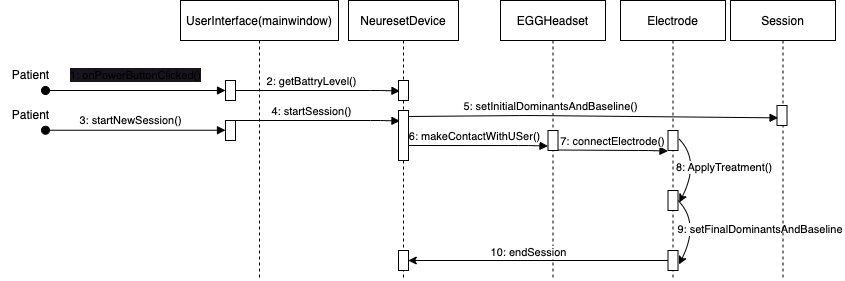

The diagram above was exported from draw.io. Its source (the exported page's mxGraphModel, read from the mxfile embedded in the PNG):
<mxGraphModel dx="2284" dy="907" grid="1" gridSize="10" guides="1" tooltips="1" connect="1" arrows="1" fold="1" page="1" pageScale="1" pageWidth="850" pageHeight="1100" math="0" shadow="0">
  <root>
    <mxCell id="0" />
    <mxCell id="1" parent="0" />
    <mxCell id="3xx5ginvintKir6-bRdC-1" value="UserInterface(mainwindow)" style="shape=umlLifeline;perimeter=lifelinePerimeter;container=1;collapsible=0;recursiveResize=0;rounded=0;shadow=0;strokeWidth=1;movable=1;resizable=1;rotatable=1;deletable=1;editable=1;connectable=1;locked=0;" parent="1" vertex="1">
      <mxGeometry x="140" y="110" width="158" height="280" as="geometry" />
    </mxCell>
    <mxCell id="3xx5ginvintKir6-bRdC-2" value="" style="points=[];perimeter=orthogonalPerimeter;rounded=0;shadow=0;strokeWidth=1;" parent="3xx5ginvintKir6-bRdC-1" vertex="1">
      <mxGeometry x="45" y="80" width="10" height="20" as="geometry" />
    </mxCell>
    <mxCell id="3xx5ginvintKir6-bRdC-3" value="" style="verticalAlign=bottom;endArrow=block;entryX=0.468;entryY=0.466;shadow=0;strokeWidth=1;entryDx=0;entryDy=0;entryPerimeter=0;" parent="3xx5ginvintKir6-bRdC-1" edge="1">
      <mxGeometry x="0.0094" relative="1" as="geometry">
        <mxPoint x="55" y="90" as="sourcePoint" />
        <mxPoint x="219.48000000000002" y="90.48000000000002" as="targetPoint" />
        <mxPoint as="offset" />
        <Array as="points">
          <mxPoint x="200" y="90" />
        </Array>
      </mxGeometry>
    </mxCell>
    <mxCell id="yvSdyroRPs0tZK_Lpfxc-7" value="2:&amp;nbsp;getBattryLevel()" style="edgeLabel;html=1;align=center;verticalAlign=middle;resizable=0;points=[];" parent="3xx5ginvintKir6-bRdC-3" vertex="1" connectable="0">
      <mxGeometry x="-0.3489" y="-1" relative="1" as="geometry">
        <mxPoint x="21" y="-11" as="offset" />
      </mxGeometry>
    </mxCell>
    <mxCell id="yvSdyroRPs0tZK_Lpfxc-29" value="" style="points=[];perimeter=orthogonalPerimeter;rounded=0;shadow=0;strokeWidth=1;" parent="3xx5ginvintKir6-bRdC-1" vertex="1">
      <mxGeometry x="45" y="120" width="10" height="20" as="geometry" />
    </mxCell>
    <mxCell id="yvSdyroRPs0tZK_Lpfxc-26" value="" style="verticalAlign=bottom;startArrow=oval;endArrow=block;startSize=8;shadow=0;strokeWidth=1;" parent="3xx5ginvintKir6-bRdC-1" edge="1">
      <mxGeometry relative="1" as="geometry">
        <mxPoint x="-135" y="129.74" as="sourcePoint" />
        <mxPoint x="45" y="129.74" as="targetPoint" />
      </mxGeometry>
    </mxCell>
    <mxCell id="yvSdyroRPs0tZK_Lpfxc-28" value="3:&amp;nbsp;startNewSession()" style="edgeLabel;html=1;align=center;verticalAlign=middle;resizable=0;points=[];" parent="yvSdyroRPs0tZK_Lpfxc-26" vertex="1" connectable="0">
      <mxGeometry x="-0.2064" y="-1" relative="1" as="geometry">
        <mxPoint x="13" y="-11" as="offset" />
      </mxGeometry>
    </mxCell>
    <mxCell id="yvSdyroRPs0tZK_Lpfxc-31" value="" style="verticalAlign=bottom;endArrow=block;entryX=0.468;entryY=0.466;shadow=0;strokeWidth=1;entryDx=0;entryDy=0;entryPerimeter=0;" parent="3xx5ginvintKir6-bRdC-1" edge="1">
      <mxGeometry x="0.0094" relative="1" as="geometry">
        <mxPoint x="55" y="120" as="sourcePoint" />
        <mxPoint x="219.48000000000002" y="120.48000000000002" as="targetPoint" />
        <mxPoint as="offset" />
        <Array as="points">
          <mxPoint x="200" y="120" />
        </Array>
      </mxGeometry>
    </mxCell>
    <mxCell id="yvSdyroRPs0tZK_Lpfxc-32" value="4:&amp;nbsp;startSession()" style="edgeLabel;html=1;align=center;verticalAlign=middle;resizable=0;points=[];" parent="yvSdyroRPs0tZK_Lpfxc-31" vertex="1" connectable="0">
      <mxGeometry x="-0.3489" y="-1" relative="1" as="geometry">
        <mxPoint x="21" y="-11" as="offset" />
      </mxGeometry>
    </mxCell>
    <mxCell id="3xx5ginvintKir6-bRdC-6" value="NeuresetDevice" style="shape=umlLifeline;perimeter=lifelinePerimeter;container=1;collapsible=0;recursiveResize=0;rounded=0;shadow=0;strokeWidth=1;movable=1;resizable=1;rotatable=1;deletable=1;editable=1;connectable=1;locked=0;" parent="1" vertex="1">
      <mxGeometry x="308" y="110" width="110" height="280" as="geometry" />
    </mxCell>
    <mxCell id="3xx5ginvintKir6-bRdC-10" value="" style="points=[];perimeter=orthogonalPerimeter;rounded=0;shadow=0;strokeWidth=1;" parent="3xx5ginvintKir6-bRdC-6" vertex="1">
      <mxGeometry x="50" y="80" width="10" height="20" as="geometry" />
    </mxCell>
    <mxCell id="yvSdyroRPs0tZK_Lpfxc-30" value="" style="points=[];perimeter=orthogonalPerimeter;rounded=0;shadow=0;strokeWidth=1;" parent="3xx5ginvintKir6-bRdC-6" vertex="1">
      <mxGeometry x="50" y="110" width="10" height="50" as="geometry" />
    </mxCell>
    <mxCell id="TFUETxUk0DeR2WChQ8yI-14" value="" style="points=[];perimeter=orthogonalPerimeter;rounded=0;shadow=0;strokeWidth=1;" parent="3xx5ginvintKir6-bRdC-6" vertex="1">
      <mxGeometry x="50" y="250" width="10" height="20" as="geometry" />
    </mxCell>
    <mxCell id="3xx5ginvintKir6-bRdC-11" value="Electrode" style="shape=umlLifeline;perimeter=lifelinePerimeter;container=1;collapsible=0;recursiveResize=0;rounded=0;shadow=0;strokeWidth=1;movable=1;resizable=1;rotatable=1;deletable=1;editable=1;connectable=1;locked=0;" parent="1" vertex="1">
      <mxGeometry x="580" y="110" width="105" height="280" as="geometry" />
    </mxCell>
    <mxCell id="3xx5ginvintKir6-bRdC-12" value="" style="points=[];perimeter=orthogonalPerimeter;rounded=0;shadow=0;strokeWidth=1;" parent="3xx5ginvintKir6-bRdC-11" vertex="1">
      <mxGeometry x="47.5" y="130" width="10" height="20" as="geometry" />
    </mxCell>
    <mxCell id="TFUETxUk0DeR2WChQ8yI-6" value="" style="verticalAlign=bottom;endArrow=block;entryX=0.468;entryY=0.466;shadow=0;strokeWidth=1;entryDx=0;entryDy=0;entryPerimeter=0;exitX=1.003;exitY=0.976;exitDx=0;exitDy=0;exitPerimeter=0;" parent="3xx5ginvintKir6-bRdC-11" source="yvSdyroRPs0tZK_Lpfxc-2" edge="1">
      <mxGeometry x="0.0094" relative="1" as="geometry">
        <mxPoint x="-57.5" y="150" as="sourcePoint" />
        <mxPoint x="47.5" y="150.52000000000004" as="targetPoint" />
        <mxPoint as="offset" />
        <Array as="points">
          <mxPoint x="28.019999999999982" y="150.04000000000002" />
        </Array>
      </mxGeometry>
    </mxCell>
    <mxCell id="TFUETxUk0DeR2WChQ8yI-7" value="7:&amp;nbsp;connectElectrode()" style="edgeLabel;html=1;align=center;verticalAlign=middle;resizable=0;points=[];" parent="TFUETxUk0DeR2WChQ8yI-6" vertex="1" connectable="0">
      <mxGeometry x="-0.3489" y="-1" relative="1" as="geometry">
        <mxPoint x="18" y="-10" as="offset" />
      </mxGeometry>
    </mxCell>
    <mxCell id="TFUETxUk0DeR2WChQ8yI-8" value="" style="points=[];perimeter=orthogonalPerimeter;rounded=0;shadow=0;strokeWidth=1;" parent="3xx5ginvintKir6-bRdC-11" vertex="1">
      <mxGeometry x="47.5" y="190" width="10" height="20" as="geometry" />
    </mxCell>
    <mxCell id="TFUETxUk0DeR2WChQ8yI-11" value="" style="curved=1;endArrow=classic;html=1;rounded=0;entryX=1.13;entryY=0.6;entryDx=0;entryDy=0;entryPerimeter=0;exitX=1.09;exitY=0.42;exitDx=0;exitDy=0;exitPerimeter=0;" parent="3xx5ginvintKir6-bRdC-11" edge="1">
      <mxGeometry width="50" height="50" relative="1" as="geometry">
        <mxPoint x="57.5" y="200" as="sourcePoint" />
        <mxPoint x="58.5" y="264" as="targetPoint" />
        <Array as="points">
          <mxPoint x="79.5" y="222" />
        </Array>
      </mxGeometry>
    </mxCell>
    <mxCell id="TFUETxUk0DeR2WChQ8yI-12" value="9: setFinalDominantsAndBaseline&amp;nbsp;" style="edgeLabel;html=1;align=center;verticalAlign=middle;resizable=0;points=[];" parent="TFUETxUk0DeR2WChQ8yI-11" vertex="1" connectable="0">
      <mxGeometry x="0.0646" y="-6" relative="1" as="geometry">
        <mxPoint x="71" y="-1" as="offset" />
      </mxGeometry>
    </mxCell>
    <mxCell id="TFUETxUk0DeR2WChQ8yI-13" value="" style="points=[];perimeter=orthogonalPerimeter;rounded=0;shadow=0;strokeWidth=1;" parent="3xx5ginvintKir6-bRdC-11" vertex="1">
      <mxGeometry x="47.5" y="250" width="10" height="20" as="geometry" />
    </mxCell>
    <mxCell id="3xx5ginvintKir6-bRdC-19" value="&lt;span style=&quot;background-color: rgb(24, 20, 29);&quot;&gt;&lt;span style=&quot;font-size: 11px;&quot;&gt;1: onPowerButtonClicked()&lt;/span&gt;&lt;/span&gt;" style="text;html=1;align=center;verticalAlign=middle;resizable=0;points=[];autosize=1;strokeColor=none;fillColor=none;" parent="1" vertex="1">
      <mxGeometry x="20" y="170" width="150" height="30" as="geometry" />
    </mxCell>
    <mxCell id="yvSdyroRPs0tZK_Lpfxc-1" value="EGGHeadset" style="shape=umlLifeline;perimeter=lifelinePerimeter;container=1;collapsible=0;recursiveResize=0;rounded=0;shadow=0;strokeWidth=1;movable=1;resizable=1;rotatable=1;deletable=1;editable=1;connectable=1;locked=0;" parent="1" vertex="1">
      <mxGeometry x="460" y="110" width="105" height="280" as="geometry" />
    </mxCell>
    <mxCell id="yvSdyroRPs0tZK_Lpfxc-2" value="" style="points=[];perimeter=orthogonalPerimeter;rounded=0;shadow=0;strokeWidth=1;" parent="yvSdyroRPs0tZK_Lpfxc-1" vertex="1">
      <mxGeometry x="47.5" y="130" width="10" height="20" as="geometry" />
    </mxCell>
    <mxCell id="yvSdyroRPs0tZK_Lpfxc-3" value="Session" style="shape=umlLifeline;perimeter=lifelinePerimeter;container=1;collapsible=0;recursiveResize=0;rounded=0;shadow=0;strokeWidth=1;movable=1;resizable=1;rotatable=1;deletable=1;editable=1;connectable=1;locked=0;" parent="1" vertex="1">
      <mxGeometry x="690" y="110" width="105" height="280" as="geometry" />
    </mxCell>
    <mxCell id="TFUETxUk0DeR2WChQ8yI-3" value="" style="points=[];perimeter=orthogonalPerimeter;rounded=0;shadow=0;strokeWidth=1;" parent="yvSdyroRPs0tZK_Lpfxc-3" vertex="1">
      <mxGeometry x="46.5" y="105" width="10" height="20" as="geometry" />
    </mxCell>
    <mxCell id="TFUETxUk0DeR2WChQ8yI-4" value="" style="verticalAlign=bottom;endArrow=block;entryX=0.107;entryY=0.618;shadow=0;strokeWidth=1;entryDx=0;entryDy=0;entryPerimeter=0;exitX=1.135;exitY=0.812;exitDx=0;exitDy=0;exitPerimeter=0;" parent="yvSdyroRPs0tZK_Lpfxc-3" target="TFUETxUk0DeR2WChQ8yI-3" edge="1">
      <mxGeometry x="0.0094" relative="1" as="geometry">
        <mxPoint x="-322" y="116" as="sourcePoint" />
        <mxPoint x="-181.5" y="115.48000000000002" as="targetPoint" />
        <mxPoint as="offset" />
        <Array as="points">
          <mxPoint x="-200.98000000000002" y="115" />
        </Array>
      </mxGeometry>
    </mxCell>
    <mxCell id="TFUETxUk0DeR2WChQ8yI-5" value="5:&amp;nbsp;setInitialDominantsAndBaseline()" style="edgeLabel;html=1;align=center;verticalAlign=middle;resizable=0;points=[];" parent="TFUETxUk0DeR2WChQ8yI-4" vertex="1" connectable="0">
      <mxGeometry x="-0.3489" y="-1" relative="1" as="geometry">
        <mxPoint x="21" y="-11" as="offset" />
      </mxGeometry>
    </mxCell>
    <mxCell id="TFUETxUk0DeR2WChQ8yI-9" value="" style="curved=1;endArrow=classic;html=1;rounded=0;entryX=1.13;entryY=0.6;entryDx=0;entryDy=0;entryPerimeter=0;exitX=1.09;exitY=0.42;exitDx=0;exitDy=0;exitPerimeter=0;" parent="yvSdyroRPs0tZK_Lpfxc-3" source="3xx5ginvintKir6-bRdC-12" target="TFUETxUk0DeR2WChQ8yI-8" edge="1">
      <mxGeometry width="50" height="50" relative="1" as="geometry">
        <mxPoint x="-30" y="200" as="sourcePoint" />
        <mxPoint x="20" y="150" as="targetPoint" />
        <Array as="points">
          <mxPoint x="-30" y="160" />
        </Array>
      </mxGeometry>
    </mxCell>
    <mxCell id="TFUETxUk0DeR2WChQ8yI-10" value="8: ApplyTreatment()&amp;nbsp;" style="edgeLabel;html=1;align=center;verticalAlign=middle;resizable=0;points=[];" parent="TFUETxUk0DeR2WChQ8yI-9" vertex="1" connectable="0">
      <mxGeometry x="0.0646" y="-6" relative="1" as="geometry">
        <mxPoint x="35" as="offset" />
      </mxGeometry>
    </mxCell>
    <mxCell id="yvSdyroRPs0tZK_Lpfxc-5" value="Patient" style="text;html=1;align=center;verticalAlign=middle;resizable=0;points=[];autosize=1;strokeColor=none;fillColor=none;" parent="1" vertex="1">
      <mxGeometry x="-40" y="170" width="60" height="30" as="geometry" />
    </mxCell>
    <mxCell id="3xx5ginvintKir6-bRdC-4" value="" style="verticalAlign=bottom;startArrow=oval;endArrow=block;startSize=8;shadow=0;strokeWidth=1;" parent="1" edge="1">
      <mxGeometry relative="1" as="geometry">
        <mxPoint x="5" y="200" as="sourcePoint" />
        <mxPoint x="185" y="200" as="targetPoint" />
      </mxGeometry>
    </mxCell>
    <mxCell id="yvSdyroRPs0tZK_Lpfxc-27" value="Patient" style="text;html=1;align=center;verticalAlign=middle;resizable=0;points=[];autosize=1;strokeColor=none;fillColor=none;" parent="1" vertex="1">
      <mxGeometry x="-40" y="210" width="60" height="30" as="geometry" />
    </mxCell>
    <mxCell id="yvSdyroRPs0tZK_Lpfxc-33" value="" style="verticalAlign=bottom;endArrow=block;entryX=0.468;entryY=0.466;shadow=0;strokeWidth=1;entryDx=0;entryDy=0;entryPerimeter=0;exitX=1;exitY=0.094;exitDx=0;exitDy=0;exitPerimeter=0;" parent="1" edge="1">
      <mxGeometry x="0.0094" relative="1" as="geometry">
        <mxPoint x="367.9999999999998" y="254.99999999999994" as="sourcePoint" />
        <mxPoint x="507.5" y="255.52000000000004" as="targetPoint" />
        <mxPoint as="offset" />
        <Array as="points">
          <mxPoint x="488.02" y="255.04000000000002" />
        </Array>
      </mxGeometry>
    </mxCell>
    <mxCell id="yvSdyroRPs0tZK_Lpfxc-34" value="6:&amp;nbsp;makeContactWithUSer()" style="edgeLabel;html=1;align=center;verticalAlign=middle;resizable=0;points=[];" parent="yvSdyroRPs0tZK_Lpfxc-33" vertex="1" connectable="0">
      <mxGeometry x="-0.3489" y="-1" relative="1" as="geometry">
        <mxPoint x="21" y="-11" as="offset" />
      </mxGeometry>
    </mxCell>
    <mxCell id="TFUETxUk0DeR2WChQ8yI-15" style="edgeStyle=orthogonalEdgeStyle;rounded=0;orthogonalLoop=1;jettySize=auto;html=1;entryX=0.975;entryY=0.5;entryDx=0;entryDy=0;entryPerimeter=0;" parent="1" source="TFUETxUk0DeR2WChQ8yI-13" target="TFUETxUk0DeR2WChQ8yI-14" edge="1">
      <mxGeometry relative="1" as="geometry" />
    </mxCell>
    <mxCell id="TFUETxUk0DeR2WChQ8yI-16" value="10: endSession" style="edgeLabel;html=1;align=center;verticalAlign=middle;resizable=0;points=[];" parent="TFUETxUk0DeR2WChQ8yI-15" vertex="1" connectable="0">
      <mxGeometry x="0.1035" y="-1" relative="1" as="geometry">
        <mxPoint x="3" y="-8" as="offset" />
      </mxGeometry>
    </mxCell>
  </root>
</mxGraphModel>